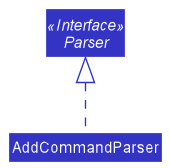

The diagram above was rendered by PlantUML. Its source (embedded in the PNG):
@startuml
!include style.puml
skinparam arrowThickness 1.1
skinparam arrowColor LOGIC_COLOR
skinparam classBackgroundColor LOGIC_COLOR
!define ABSTRACT &#123;abstract&#125;

interface Parser <<Interface>>
class AddCommandParser

Parser <|.. AddCommandParser

@enduml